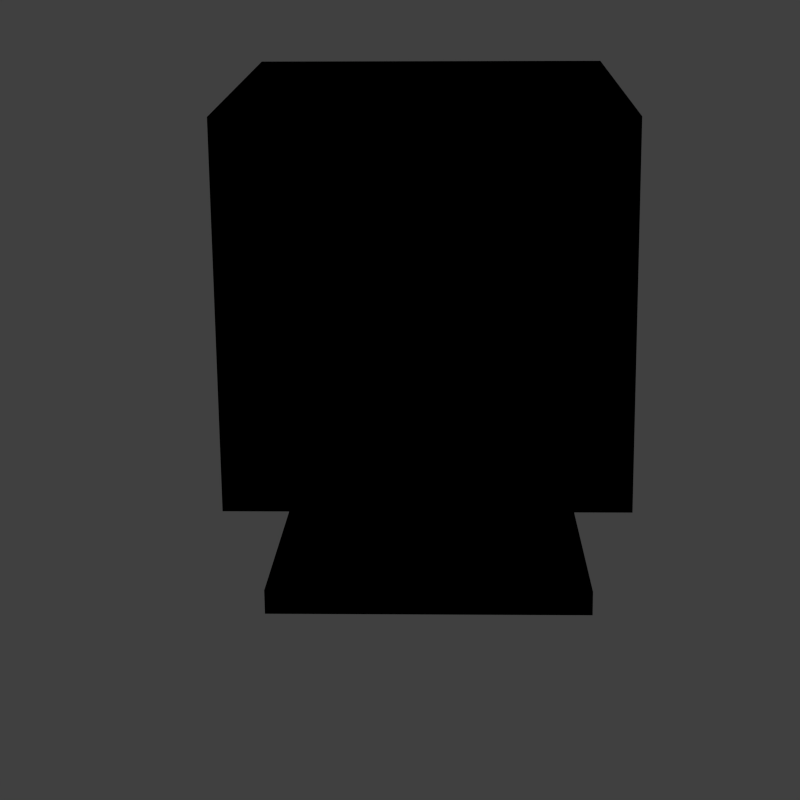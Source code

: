 # Source: Virus_1.blend  (saved by Blender 2.76.0; exported with 4.5.12 LTS)
import bpy
from mathutils import Matrix  # noqa: F401  (used for matrix-valued properties, if any)

bpy.ops.wm.read_factory_settings(use_empty=True)
scene = bpy.context.scene
scene.name = 'Idle'

# ---- collections
col_collection_1 = bpy.data.collections.new('Collection 1'); scene.collection.children.link(col_collection_1)
col_collection_2 = bpy.data.collections.new('Collection 2'); scene.collection.children.link(col_collection_2)
col_collection_3 = bpy.data.collections.new('Collection 3'); scene.collection.children.link(col_collection_3)

# ---- materials (node trees are filled in below, after node groups)
mat_material = bpy.data.materials.new('Material')
mat_material.alpha_threshold = 0.0
mat_material.use_transparent_shadow = False
mat_material.diffuse_color = (1.0, 0.9771, 0.5674, 1.0)
mat_material.roughness = 0.5
mat_material.line_color = (0.0, 0.0, 0.0, 1.0)
mat_material_001 = bpy.data.materials.new('Material.001')
mat_material_001.alpha_threshold = 0.0
mat_material_001.use_transparent_shadow = False
mat_material_001.diffuse_color = (0.0, 0.8, 0.003626, 1.0)
mat_material_001.roughness = 0.5
mat_material_004 = bpy.data.materials.new('Material.004')
mat_material_004.alpha_threshold = 0.0
mat_material_004.use_transparent_shadow = False
mat_material_004.diffuse_color = (0.006496, 1.0, 0.0, 1.0)
mat_material_004.roughness = 0.5
mat_material_004.line_color = (0.0, 0.0, 0.0, 1.0)
mat_material_002 = bpy.data.materials.new('Material.002')
mat_material_002.alpha_threshold = 0.0
mat_material_002.use_transparent_shadow = False
mat_material_002.diffuse_color = (0.0, 0.8, 0.003199, 1.0)
mat_material_002.roughness = 0.5
mat_material_003 = bpy.data.materials.new('Material.003')
mat_material_003.alpha_threshold = 0.0
mat_material_003.use_transparent_shadow = False
mat_material_003.diffuse_color = (0.0, 0.8, 0.003199, 1.0)
mat_material_003.roughness = 0.5

# ---- material node trees

# ---- world
world_world = bpy.data.worlds.new('World'); scene.world = world_world
world_world.color = (0.05088, 0.05088, 0.05088)
world_world.use_sun_shadow = False
world_world.sun_shadow_jitter_overblur = 0.0
world_world.cycles.sampling_method = 'MANUAL'
world_world.cycles.sample_map_resolution = 256

# ---- cameras
cam_camera = bpy.data.cameras.new('Camera')
cam_camera.clip_end = 100.0
cam_camera.lens = 107.3
cam_camera.sensor_width = 32.0
cam_camera.sensor_height = 18.0
cam_camera.ortho_scale = 7.314
cam_camera.dof.focus_distance = 0.0
cam_camera.dof.aperture_fstop = 128.0

# ---- lights
light_point = bpy.data.lights.new('Point', 'POINT')
light_point.color = (0.04234, 1.0, 0.0)
light_point.transmission_factor = 0.0
light_point.energy = 50.0
light_point.shadow_buffer_clip_start = 0.5
light_point.shadow_soft_size = 0.1
light_point.shadow_maximum_resolution = 0.006
light_point.use_absolute_resolution = True
light_point.cycles.use_multiple_importance_sampling = False
light_lamp = bpy.data.lights.new('Lamp', 'POINT')
light_lamp.transmission_factor = 0.0
light_lamp.cutoff_distance = 30.0
light_lamp.shadow_buffer_clip_start = 1.001
light_lamp.shadow_soft_size = 0.1
light_lamp.shadow_maximum_resolution = 0.006
light_lamp.use_absolute_resolution = True
light_lamp.cycles.use_multiple_importance_sampling = False

# ---- meshes
me_cube = bpy.data.meshes.new('Cube')
me_cube.from_pydata([(1.0, 0.6718, -1.0), (1.156, -1.003, -1.156), (-1.156, -1.003, -1.156), (-1.0, 0.6718, -1.0), (1.0, 0.6718, 1.0), (1.156, -1.003, 1.156), (-1.156, -1.003, 1.156), (-1.0, 0.6718, 1.0), (0.9372, -1.003, -0.9372), (-0.9372, -1.003, -0.9372), (0.9372, -1.003, 0.9372), (-0.9372, -1.003, 0.9372), (0.9043, -0.8294, -0.9043), (-0.9043, -0.8294, -0.9043), (0.9043, -0.8294, 0.9043), (-0.9043, -0.8294, 0.9043), (0.7227, 0.6718, -0.7227), (-0.7227, 0.6718, -0.7227), (0.7227, 0.6718, 0.7227), (-0.7227, 0.6718, 0.7227), (0.6829, 1.266, -0.6829), (-0.6829, 1.266, -0.6829), (0.6829, 1.266, 0.6829), (-0.6829, 1.266, 0.6829), (0.2982, 0.08405, -1.055), (0.3448, -0.4154, -1.102), (-0.2982, 0.08405, -1.055), (-0.3448, -0.4154, -1.102), (0.2982, 0.08405, -1.546), (0.3448, -0.4154, -1.593), (-0.2982, 0.08405, -1.546), (-0.3448, -0.4154, -1.593), (0.821, 0.5219, -1.601), (0.9494, -0.8533, -1.729), (-0.821, 0.5219, -1.601), (-0.9494, -0.8533, -1.729), (0.821, 0.5219, -1.879), (0.9494, -0.8533, -1.88), (-0.821, 0.5219, -1.879), (-0.9494, -0.8533, -1.88)], [], [(0, 1, 25, 24), (4, 7, 6, 5), (0, 4, 5, 1), (1, 5, 10, 8), (2, 6, 7, 3), (4, 0, 16, 18), (10, 11, 15, 14), (2, 1, 8, 9), (5, 6, 11, 10), (6, 2, 9, 11), (12, 14, 15, 13), (8, 10, 14, 12), (11, 9, 13, 15), (9, 8, 12, 13), (17, 19, 23, 21), (7, 4, 18, 19), (3, 7, 19, 17), (0, 3, 17, 16), (22, 20, 21, 23), (16, 17, 21, 20), (19, 18, 22, 23), (18, 16, 20, 22), (25, 27, 31, 29), (2, 3, 26, 27), (1, 2, 27, 25), (3, 0, 24, 26), (29, 31, 35, 33), (24, 25, 29, 28), (27, 26, 30, 31), (26, 24, 28, 30), (35, 34, 38, 39), (28, 29, 33, 32), (31, 30, 34, 35), (30, 28, 32, 34), (36, 37, 39, 38), (34, 32, 36, 38), (33, 35, 39, 37), (32, 33, 37, 36)])
me_cube.polygons.foreach_set('material_index', [0, 0, 0, 0, 0, 0, 0, 0, 0, 0, 1, 0, 0, 0, 0, 0, 0, 0, 0, 0, 0, 0, 0, 0, 0, 0, 0, 0, 0, 0, 0, 0, 0, 0, 0, 0, 0, 0])
_uv = me_cube.uv_layers.new(name='UVMap')
_uv.uv.foreach_set('vector', [0.0, 0.0, 0.0, 0.0, 0.0, 0.0, 0.0, 0.0, 0.0, 0.0, 0.0, 0.0, 0.0, 0.0, 0.0, 0.0, 0.0, 0.0, 0.0, 0.0, 0.0, 0.0, 0.0, 0.0, 0.0, 0.0, 0.0, 0.0, 0.0, 0.0, 0.0, 0.0, 0.0, 0.0, 0.0, 0.0, 0.0, 0.0, 0.0, 0.0, 0.0, 0.0, 0.0, 0.0, 0.0, 0.0, 0.0, 0.0, 0.0, 0.0, 0.0, 0.0, 0.0, 0.0, 0.0, 0.0, 0.0, 0.0, 0.0, 0.0, 0.0, 0.0, 0.0, 0.0, 0.0, 0.0, 0.0, 0.0, 0.0, 0.0, 0.0, 0.0, 0.0, 0.0, 0.0, 0.0, 0.0, 0.0, 0.0, 0.0, 1.0, 0.0, 1.0, 1.0, -1.192e-07, 1.0, 0.0, -1.192e-07, 0.0, 0.0, 0.0, 0.0, 0.0, 0.0, 0.0, 0.0, 0.0, 0.0, 0.0, 0.0, 0.0, 0.0, 0.0, 0.0, 0.0, 0.0, 0.0, 0.0, 0.0, 0.0, 0.0, 0.0, 0.0, 0.0, 0.0, 0.0, 0.0, 0.0, 0.0, 0.0, 0.0, 0.0, 0.0, 0.0, 0.0, 0.0, 0.0, 0.0, 0.0, 0.0, 0.0, 0.0, 0.0, 0.0, 0.0, 0.0, 0.0, 0.0, 0.0, 0.0, 0.0, 0.0, 0.0, 0.0, 0.0, 0.0, 0.0, 0.0, 0.0, 0.0, 0.0, 0.0, 0.0, 0.0, 0.0, 0.0, 0.0, 0.0, 0.0, 0.0, 0.0, 0.0, 0.0, 0.0, 0.0, 0.0, 0.0, 0.0, 0.0, 0.0, 0.0, 0.0, 0.0, 0.0, 0.0, 0.0, 0.0, 0.0, 0.0, 0.0, 0.0, 0.0, 0.0, 0.0, 0.0, 0.0, 0.0, 0.0, 0.0, 0.0, 0.0, 0.0, 0.0, 0.0, 0.0, 0.0, 0.0, 0.0, 0.0, 0.0, 0.0, 0.0, 0.0, 0.0, 0.0, 0.0, 0.0, 0.0, 0.0, 0.0, 0.0, 0.0, 0.0, 0.0, 0.0, 0.0, 0.0, 0.0, 0.0, 0.0, 0.0, 0.0, 0.0, 0.0, 0.0, 0.0, 0.0, 0.0, 0.0, 0.0, 0.0, 0.0, 0.0, 0.0, 0.0, 0.0, 0.0, 0.0, 0.0, 0.0, 0.0, 0.0, 0.0, 0.0, 0.0, 0.0, 0.0, 0.0, 0.0, 0.0, 0.0, 0.0, 0.0, 0.0, 0.0, 0.0, 0.0, 0.0, 0.0, 0.0, 0.0, 0.0, 0.0, 0.0, 0.0, 0.0, 0.0, 0.0, 0.0, 0.0, 0.0, 0.0, 0.0, 0.0, 0.0, 0.0, 0.0, 0.0, 0.0, 0.0, 0.0, 0.0, 0.0, 0.0, 0.0, 0.0, 0.0, 0.0, 0.0, 0.0, 0.0, 0.0, 0.0, 0.0, 0.0, 0.0, 0.0, 0.0, 0.0, 0.0, 0.0, 0.0, 0.0, 0.0])
me_cube.materials.append(mat_material)
me_cube.materials.append(mat_material_001)
me_cube.use_remesh_preserve_volume = False
me_cube.use_remesh_preserve_attributes = False
me_cube.use_mirror_vertex_groups = False
me_cube.update()
me_cube_002 = bpy.data.meshes.new('Cube.002')
me_cube_002.from_pydata([(-1.0, -1.0, -1.0), (-1.0, -1.0, 1.0), (-1.0, 1.0, -1.0), (-1.0, 1.0, 1.0), (1.0, -1.0, -1.0), (1.0, -1.0, 1.0), (1.0, 1.0, -1.0), (1.0, 1.0, 1.0)], [], [(1, 3, 2, 0), (3, 7, 6, 2), (7, 5, 4, 6), (5, 1, 0, 4), (0, 2, 6, 4), (5, 7, 3, 1)])
me_cube_002.materials.append(mat_material)
me_cube_002.use_remesh_preserve_volume = False
me_cube_002.use_remesh_preserve_attributes = False
me_cube_002.use_mirror_vertex_groups = False
me_cube_002.update()
me_cube_003 = bpy.data.meshes.new('Cube.003')
me_cube_003.from_pydata([(-1.0, -1.0, -1.0), (-1.0, -1.0, 1.0), (-1.0, 1.0, -1.0), (-1.0, 1.0, 1.0), (1.0, -1.0, -1.0), (1.0, -1.0, 1.0), (1.0, 1.0, -1.0), (1.0, 1.0, 1.0)], [], [(1, 3, 2, 0), (3, 7, 6, 2), (7, 5, 4, 6), (5, 1, 0, 4), (0, 2, 6, 4), (5, 7, 3, 1)])
me_cube_003.materials.append(mat_material)
me_cube_003.use_remesh_preserve_volume = False
me_cube_003.use_remesh_preserve_attributes = False
me_cube_003.use_mirror_vertex_groups = False
me_cube_003.update()
me_cube_001 = bpy.data.meshes.new('Cube.001')
me_cube_001.from_pydata([(-1.0, -1.0, -1.0), (-1.0, -1.0, 1.0), (-1.0, 1.0, -1.0), (-1.0, 1.0, 1.0), (1.0, -1.0, -1.0), (1.0, -1.0, 1.0), (1.0, 1.0, -1.0), (1.0, 1.0, 1.0)], [], [(1, 3, 2, 0), (3, 7, 6, 2), (7, 5, 4, 6), (5, 1, 0, 4), (0, 2, 6, 4), (5, 7, 3, 1)])
me_cube_001.materials.append(mat_material)
me_cube_001.use_remesh_preserve_volume = False
me_cube_001.use_remesh_preserve_attributes = False
me_cube_001.use_mirror_vertex_groups = False
me_cube_001.update()
me_cylinder_001 = bpy.data.meshes.new('Cylinder.001')
me_cylinder_001.from_pydata([(0.0, 1.0, -1.0), (0.0, 1.0, 1.0), (0.1951, 0.9808, -1.0), (0.1951, 0.9808, 1.0), (0.3827, 0.9239, -1.0), (0.3827, 0.9239, 1.0), (0.5556, 0.8315, -1.0), (0.5556, 0.8315, 1.0), (0.7071, 0.7071, -1.0), (0.7071, 0.7071, 1.0), (0.8315, 0.5556, -1.0), (0.8315, 0.5556, 1.0), (0.9239, 0.3827, -1.0), (0.9239, 0.3827, 1.0), (0.9808, 0.1951, -1.0), (0.9808, 0.1951, 1.0), (1.0, 7.55e-08, -1.0), (1.0, 7.55e-08, 1.0), (0.9808, -0.1951, -1.0), (0.9808, -0.1951, 1.0), (0.9239, -0.3827, -1.0), (0.9239, -0.3827, 1.0), (0.8315, -0.5556, -1.0), (0.8315, -0.5556, 1.0), (0.7071, -0.7071, -1.0), (0.7071, -0.7071, 1.0), (0.5556, -0.8315, -1.0), (0.5556, -0.8315, 1.0), (0.3827, -0.9239, -1.0), (0.3827, -0.9239, 1.0), (0.1951, -0.9808, -1.0), (0.1951, -0.9808, 1.0), (-3.258e-07, -1.0, -1.0), (-3.258e-07, -1.0, 1.0), (-0.1951, -0.9808, -1.0), (-0.1951, -0.9808, 1.0), (-0.3827, -0.9239, -1.0), (-0.3827, -0.9239, 1.0), (-0.5556, -0.8315, -1.0), (-0.5556, -0.8315, 1.0), (-0.7071, -0.7071, -1.0), (-0.7071, -0.7071, 1.0), (-0.8315, -0.5556, -1.0), (-0.8315, -0.5556, 1.0), (-0.9239, -0.3827, -1.0), (-0.9239, -0.3827, 1.0), (-0.9808, -0.1951, -1.0), (-0.9808, -0.1951, 1.0), (-1.0, 9.656e-07, -1.0), (-1.0, 9.656e-07, 1.0), (-0.9808, 0.1951, -1.0), (-0.9808, 0.1951, 1.0), (-0.9239, 0.3827, -1.0), (-0.9239, 0.3827, 1.0), (-0.8315, 0.5556, -1.0), (-0.8315, 0.5556, 1.0), (-0.7071, 0.7071, -1.0), (-0.7071, 0.7071, 1.0), (-0.5556, 0.8315, -1.0), (-0.5556, 0.8315, 1.0), (-0.3827, 0.9239, -1.0), (-0.3827, 0.9239, 1.0), (-0.1951, 0.9808, -1.0), (-0.1951, 0.9808, 1.0)], [], [(0, 1, 3, 2), (2, 3, 5, 4), (4, 5, 7, 6), (6, 7, 9, 8), (8, 9, 11, 10), (10, 11, 13, 12), (12, 13, 15, 14), (14, 15, 17, 16), (16, 17, 19, 18), (18, 19, 21, 20), (20, 21, 23, 22), (22, 23, 25, 24), (24, 25, 27, 26), (26, 27, 29, 28), (28, 29, 31, 30), (30, 31, 33, 32), (32, 33, 35, 34), (34, 35, 37, 36), (36, 37, 39, 38), (38, 39, 41, 40), (40, 41, 43, 42), (42, 43, 45, 44), (44, 45, 47, 46), (46, 47, 49, 48), (48, 49, 51, 50), (50, 51, 53, 52), (52, 53, 55, 54), (54, 55, 57, 56), (56, 57, 59, 58), (58, 59, 61, 60), (3, 1, 63, 61, 59, 57, 55, 53, 51, 49, 47, 45, 43, 41, 39, 37, 35, 33, 31, 29, 27, 25, 23, 21, 19, 17, 15, 13, 11, 9, 7, 5), (62, 63, 1, 0), (60, 61, 63, 62), (0, 2, 4, 6, 8, 10, 12, 14, 16, 18, 20, 22, 24, 26, 28, 30, 32, 34, 36, 38, 40, 42, 44, 46, 48, 50, 52, 54, 56, 58, 60, 62)])
me_cylinder_001.materials.append(mat_material_004)
me_cylinder_001.use_remesh_preserve_volume = False
me_cylinder_001.use_remesh_preserve_attributes = False
me_cylinder_001.use_mirror_vertex_groups = False
me_cylinder_001.update()
me_cylinder = bpy.data.meshes.new('Cylinder')
me_cylinder.from_pydata([(0.0, 1.0, -1.0), (0.0, 1.0, 1.0), (0.1951, 0.9808, -1.0), (0.1951, 0.9808, 1.0), (0.3827, 0.9239, -1.0), (0.3827, 0.9239, 1.0), (0.5556, 0.8315, -1.0), (0.5556, 0.8315, 1.0), (0.7071, 0.7071, -1.0), (0.7071, 0.7071, 1.0), (0.8315, 0.5556, -1.0), (0.8315, 0.5556, 1.0), (0.9239, 0.3827, -1.0), (0.9239, 0.3827, 1.0), (0.9808, 0.1951, -1.0), (0.9808, 0.1951, 1.0), (1.0, 7.55e-08, -1.0), (1.0, 7.55e-08, 1.0), (0.9808, -0.1951, -1.0), (0.9808, -0.1951, 1.0), (0.9239, -0.3827, -1.0), (0.9239, -0.3827, 1.0), (0.8315, -0.5556, -1.0), (0.8315, -0.5556, 1.0), (0.7071, -0.7071, -1.0), (0.7071, -0.7071, 1.0), (0.5556, -0.8315, -1.0), (0.5556, -0.8315, 1.0), (0.3827, -0.9239, -1.0), (0.3827, -0.9239, 1.0), (0.1951, -0.9808, -1.0), (0.1951, -0.9808, 1.0), (-3.258e-07, -1.0, -1.0), (-3.258e-07, -1.0, 1.0), (-0.1951, -0.9808, -1.0), (-0.1951, -0.9808, 1.0), (-0.3827, -0.9239, -1.0), (-0.3827, -0.9239, 1.0), (-0.5556, -0.8315, -1.0), (-0.5556, -0.8315, 1.0), (-0.7071, -0.7071, -1.0), (-0.7071, -0.7071, 1.0), (-0.8315, -0.5556, -1.0), (-0.8315, -0.5556, 1.0), (-0.9239, -0.3827, -1.0), (-0.9239, -0.3827, 1.0), (-0.9808, -0.1951, -1.0), (-0.9808, -0.1951, 1.0), (-1.0, 9.656e-07, -1.0), (-1.0, 9.656e-07, 1.0), (-0.9808, 0.1951, -1.0), (-0.9808, 0.1951, 1.0), (-0.9239, 0.3827, -1.0), (-0.9239, 0.3827, 1.0), (-0.8315, 0.5556, -1.0), (-0.8315, 0.5556, 1.0), (-0.7071, 0.7071, -1.0), (-0.7071, 0.7071, 1.0), (-0.5556, 0.8315, -1.0), (-0.5556, 0.8315, 1.0), (-0.3827, 0.9239, -1.0), (-0.3827, 0.9239, 1.0), (-0.1951, 0.9808, -1.0), (-0.1951, 0.9808, 1.0)], [], [(0, 1, 3, 2), (2, 3, 5, 4), (4, 5, 7, 6), (6, 7, 9, 8), (8, 9, 11, 10), (10, 11, 13, 12), (12, 13, 15, 14), (14, 15, 17, 16), (16, 17, 19, 18), (18, 19, 21, 20), (20, 21, 23, 22), (22, 23, 25, 24), (24, 25, 27, 26), (26, 27, 29, 28), (28, 29, 31, 30), (30, 31, 33, 32), (32, 33, 35, 34), (34, 35, 37, 36), (36, 37, 39, 38), (38, 39, 41, 40), (40, 41, 43, 42), (42, 43, 45, 44), (44, 45, 47, 46), (46, 47, 49, 48), (48, 49, 51, 50), (50, 51, 53, 52), (52, 53, 55, 54), (54, 55, 57, 56), (56, 57, 59, 58), (58, 59, 61, 60), (3, 1, 63, 61, 59, 57, 55, 53, 51, 49, 47, 45, 43, 41, 39, 37, 35, 33, 31, 29, 27, 25, 23, 21, 19, 17, 15, 13, 11, 9, 7, 5), (62, 63, 1, 0), (60, 61, 63, 62), (0, 2, 4, 6, 8, 10, 12, 14, 16, 18, 20, 22, 24, 26, 28, 30, 32, 34, 36, 38, 40, 42, 44, 46, 48, 50, 52, 54, 56, 58, 60, 62)])
me_cylinder.materials.append(mat_material)
me_cylinder.use_remesh_preserve_volume = False
me_cylinder.use_remesh_preserve_attributes = False
me_cylinder.use_mirror_vertex_groups = False
me_cylinder.update()
me_plane_003 = bpy.data.meshes.new('Plane.003')
me_plane_003.from_pydata([(-1.0, -1.815, 0.0), (1.0, -1.815, 0.0), (-1.0, 0.1851, 0.0), (1.0, 0.1851, 0.0)], [], [(0, 1, 3, 2)])
me_plane_003.materials.append(mat_material_002)
me_plane_003.use_remesh_preserve_volume = False
me_plane_003.use_remesh_preserve_attributes = False
me_plane_003.use_mirror_vertex_groups = False
me_plane_003.update()
me_plane_001 = bpy.data.meshes.new('Plane.001')
me_plane_001.from_pydata([(-1.0, -1.815, 0.0), (1.0, -1.815, 0.0), (-1.0, 0.1851, 0.0), (1.0, 0.1851, 0.0)], [], [(0, 1, 3, 2)])
me_plane_001.materials.append(mat_material_003)
me_plane_001.use_remesh_preserve_volume = False
me_plane_001.use_remesh_preserve_attributes = False
me_plane_001.use_mirror_vertex_groups = False
me_plane_001.update()
me_plane = bpy.data.meshes.new('Plane')
me_plane.from_pydata([(-1.0, -1.815, 0.0), (1.0, -1.815, 0.0), (-1.0, 0.1851, 0.0), (1.0, 0.1851, 0.0)], [], [(0, 1, 3, 2)])
me_plane.materials.append(mat_material_002)
me_plane.use_remesh_preserve_volume = False
me_plane.use_remesh_preserve_attributes = False
me_plane.use_mirror_vertex_groups = False
me_plane.update()
me_plane_002 = bpy.data.meshes.new('Plane.002')
me_plane_002.from_pydata([(-1.0, -1.815, 0.0), (1.0, -1.815, 0.0), (-1.0, 0.1851, 0.0), (1.0, 0.1851, 0.0)], [], [(0, 1, 3, 2)])
me_plane_002.materials.append(mat_material_003)
me_plane_002.use_remesh_preserve_volume = False
me_plane_002.use_remesh_preserve_attributes = False
me_plane_002.use_mirror_vertex_groups = False
me_plane_002.update()
me_plane_004 = bpy.data.meshes.new('Plane.004')
me_plane_004.from_pydata([(-1.0, -1.815, 0.0), (1.0, -1.815, 0.0), (-1.0, 0.1851, 0.0), (1.0, 0.1851, 0.0)], [], [(0, 1, 3, 2)])
me_plane_004.materials.append(mat_material_003)
me_plane_004.use_remesh_preserve_volume = False
me_plane_004.use_remesh_preserve_attributes = False
me_plane_004.use_mirror_vertex_groups = False
me_plane_004.update()
me_plane_005 = bpy.data.meshes.new('Plane.005')
me_plane_005.from_pydata([(-1.0, -1.815, 0.0), (1.0, -1.815, 0.0), (-1.0, 0.1851, 0.0), (1.0, 0.1851, 0.0)], [], [(0, 1, 3, 2)])
me_plane_005.materials.append(mat_material_002)
me_plane_005.use_remesh_preserve_volume = False
me_plane_005.use_remesh_preserve_attributes = False
me_plane_005.use_mirror_vertex_groups = False
me_plane_005.update()

# ---- objects
ob_cube = bpy.data.objects.new('Cube', me_cube)
ob_cube_002 = bpy.data.objects.new('Cube.002', me_cube_002)
ob_cube_003 = bpy.data.objects.new('Cube.003', me_cube_003)
ob_cube_001 = bpy.data.objects.new('Cube.001', me_cube_001)
ob_cylinder_001 = bpy.data.objects.new('Cylinder.001', me_cylinder_001)
ob_cylinder = bpy.data.objects.new('Cylinder', me_cylinder)
ob_camera = bpy.data.objects.new('Camera', cam_camera)
ob_plane_003 = bpy.data.objects.new('Plane.003', me_plane_003)
ob_plane_001 = bpy.data.objects.new('Plane.001', me_plane_001)
ob_plane = bpy.data.objects.new('Plane', me_plane)
ob_plane_002 = bpy.data.objects.new('Plane.002', me_plane_002)
ob_plane_004 = bpy.data.objects.new('Plane.004', me_plane_004)
ob_plane_005 = bpy.data.objects.new('Plane.005', me_plane_005)
ob_point = bpy.data.objects.new('Point', light_point)
ob_lamp = bpy.data.objects.new('Lamp', light_lamp)

# ---- transforms, parenting, visibility, modifiers, constraints
ob_cube.location = (0.0, 0.0, -0.1699)
ob_cube.lock_rotations_4d = False
ob_cube.empty_display_type = 'ARROWS'
ob_cube.lineart.crease_threshold = 0.0
ob_cube_002.parent = ob_cube
ob_cube_002.matrix_parent_inverse = Matrix(((1.0, 0.0, 0.0, 0.0), (0.0, 1.0, 0.0, 0.0), (0.0, 0.0, 1.0, 0.1699), (0.0, 0.0, 0.0, 1.0)))
ob_cube_002.location = (0.181, -0.9702, -1.204)
ob_cube_002.scale = (0.06564, 0.06564, 0.02934)
ob_cube_002.lineart.crease_threshold = 0.0
ob_cube_003.parent = ob_cube
ob_cube_003.matrix_parent_inverse = Matrix(((1.0, 0.0, 0.0, 0.0), (0.0, 1.0, 0.0, 0.0), (0.0, 0.0, 1.0, 0.1699), (0.0, 0.0, 0.0, 1.0)))
ob_cube_003.location = (-0.03172, -0.9702, -1.204)
ob_cube_003.scale = (0.06564, 0.06564, 0.02934)
ob_cube_003.lineart.crease_threshold = 0.0
ob_cube_001.parent = ob_cube
ob_cube_001.matrix_parent_inverse = Matrix(((1.0, 0.0, 0.0, 0.0), (0.0, 1.0, 0.0, 0.0), (0.0, 0.0, 1.0, 0.1699), (0.0, 0.0, 0.0, 1.0)))
ob_cube_001.location = (-0.238, -0.9702, -1.204)
ob_cube_001.scale = (0.06564, 0.06564, 0.02934)
ob_cube_001.lineart.crease_threshold = 0.0
ob_cylinder_001.parent = ob_cube
ob_cylinder_001.matrix_parent_inverse = Matrix(((0.9998, 0.001775, -0.01756, -0.002678), (-0.001193, 0.9995, 0.03308, 0.005043), (0.01761, -0.03305, 0.9993, 0.1524), (0.0, 0.0, 0.0, 1.0)))
ob_cylinder_001.location = (0.6417, -0.9393, -1.233)
ob_cylinder_001.rotation_euler = (1.571, -0.0, 0.0)
ob_cylinder_001.scale = (0.03985, 0.03985, 0.03985)
ob_cylinder_001.lineart.crease_threshold = 0.0
ob_cylinder.parent = ob_cube
ob_cylinder.matrix_parent_inverse = Matrix(((0.9998, 0.001775, -0.01756, -0.002678), (-0.001193, 0.9995, 0.03308, 0.005043), (0.01761, -0.03305, 0.9993, 0.1524), (0.0, 0.0, 0.0, 1.0)))
ob_cylinder.location = (0.8135, -0.942, -1.237)
ob_cylinder.rotation_euler = (1.571, -0.0, 0.0)
ob_cylinder.scale = (0.0691, 0.0691, 0.0691)
ob_cylinder.lineart.crease_threshold = 0.0
ob_camera.location = (0.3465, -14.73, 5.048)
ob_camera.rotation_euler = (1.178, 0.01081, 0.03131)
ob_camera.lock_rotations_4d = False
ob_camera.empty_display_type = 'ARROWS'
ob_camera.color = (0.0, 0.0, 0.0, 0.0)
ob_camera.display_type = 'WIRE'
ob_camera.lineart.crease_threshold = 0.0
ob_plane_003.parent = ob_cube
ob_plane_003.location = (0.6884, 0.2482, -1.429)
ob_plane_003.rotation_euler = (1.068, -1.314, 0.0)
ob_plane_003.scale = (0.3963, 0.7927, 0.3963)
ob_plane_003.lineart.crease_threshold = 0.0
ob_plane_001.parent = ob_cube
ob_plane_001.location = (0.6261, 0.2482, -1.555)
ob_plane_001.rotation_euler = (1.008, -0.5416, 0.3698)
ob_plane_001.scale = (0.5763, 1.153, 0.5763)
ob_plane_001.lineart.crease_threshold = 0.0
ob_plane.parent = ob_cube
ob_plane.location = (-0.4981, 0.2482, -1.555)
ob_plane.rotation_euler = (1.068, 0.7934, 0.0)
ob_plane.scale = (0.6414, 1.283, 0.6414)
ob_plane.lineart.crease_threshold = 0.0
ob_plane_002.parent = ob_cube
ob_plane_002.location = (-0.6007, -0.04833, -1.144)
ob_plane_002.rotation_euler = (2.034, 1.155, 0.8732)
ob_plane_002.scale = (0.479, 0.958, 0.479)
ob_plane_002.lineart.crease_threshold = 0.0
ob_plane_004.parent = ob_cube
ob_plane_004.location = (0.6445, 0.04473, -1.195)
ob_plane_004.rotation_euler = (0.3028, -0.06304, -0.07676)
ob_plane_004.scale = (0.5097, 1.019, 0.5097)
ob_plane_004.lineart.crease_threshold = 0.0
ob_plane_005.parent = ob_cube
ob_plane_005.location = (-0.5913, -0.07376, -1.369)
ob_plane_005.rotation_euler = (0.2607, -0.2034, 0.02981)
ob_plane_005.scale = (0.5027, 1.005, 0.5027)
ob_plane_005.lineart.crease_threshold = 0.0
ob_point.parent = ob_cube
ob_point.location = (0.0, -1.515, 0.0)
ob_point.lineart.crease_threshold = 0.0
ob_lamp.location = (1.817, -4.344, 2.798)
ob_lamp.rotation_euler = (0.6503, 0.05522, 1.866)
ob_lamp.lock_rotations_4d = False
ob_lamp.empty_display_type = 'ARROWS'
ob_lamp.color = (0.0, 0.0, 0.0, 0.0)
ob_lamp.lineart.crease_threshold = 0.0

# ---- collection membership
col_collection_1.objects.link(ob_cube)
col_collection_1.objects.link(ob_cube_002)
col_collection_1.objects.link(ob_cube_003)
col_collection_1.objects.link(ob_cube_001)
col_collection_1.objects.link(ob_cylinder_001)
col_collection_1.objects.link(ob_cylinder)
col_collection_1.objects.link(ob_camera)
col_collection_2.objects.link(ob_plane_003)
col_collection_2.objects.link(ob_plane_001)
col_collection_2.objects.link(ob_plane)
col_collection_2.objects.link(ob_plane_002)
col_collection_2.objects.link(ob_plane_004)
col_collection_2.objects.link(ob_plane_005)
col_collection_3.objects.link(ob_point)
col_collection_3.objects.link(ob_lamp)
def _layer_coll(name, lc=None):
    lc = lc or bpy.context.view_layer.layer_collection
    for c in lc.children:
        if c.name == name: return c
        r = _layer_coll(name, c)
        if r: return r
_layer_coll('Collection 1').holdout = True
_layer_coll('Collection 2').indirect_only = True

# ---- scene / render settings (as saved in the file)
scene.camera = ob_camera
scene.frame_start = 2; scene.frame_end = 99; scene.frame_set(0)
scene.render.engine = 'BLENDER_EEVEE_NEXT'
scene.render.image_settings.compression = 90
scene.render.resolution_x = 400
scene.render.resolution_y = 400
scene.render.resolution_percentage = 50
scene.render.fps = 60
scene.render.dither_intensity = 0.0
scene.render.film_transparent = True
scene.cycles.use_denoising = False
scene.cycles.samples = 10
scene.cycles.sampling_pattern = 'TABULATED_SOBOL'
scene.cycles.light_sampling_threshold = 0.0
scene.cycles.use_adaptive_sampling = False
scene.cycles.use_light_tree = False
scene.cycles.blur_glossy = 0.0
scene.cycles.pixel_filter_type = 'GAUSSIAN'
scene.cycles.sample_clamp_indirect = 0.0
scene.view_settings.view_transform = 'Standard'
bpy.context.view_layer.update()
